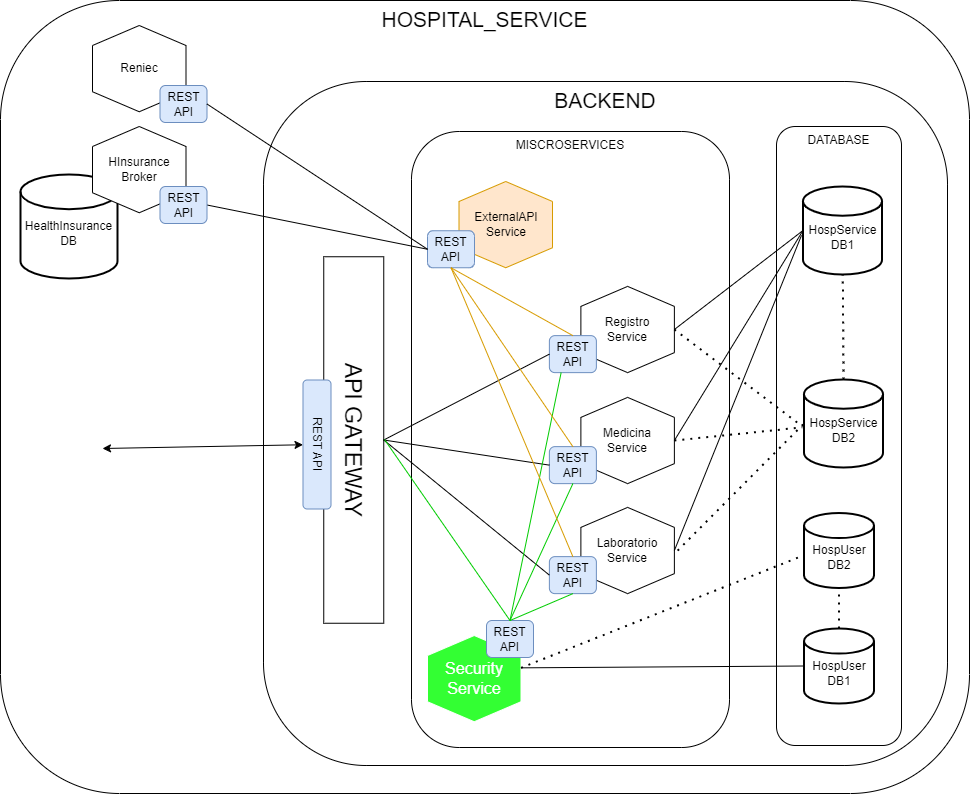

The diagram above was exported from draw.io. Its source (the exported page's mxGraphModel, read from the mxfile embedded in the PNG):
<mxGraphModel dx="1514" dy="2395" grid="0" gridSize="10" guides="1" tooltips="1" connect="1" arrows="1" fold="1" page="1" pageScale="1" pageWidth="1169" pageHeight="827" math="0" shadow="0">
  <root>
    <mxCell id="0" />
    <mxCell id="1" parent="0" />
    <mxCell id="bHPHHfO2CZvzxy4gqw6E-20" value="HOSPITAL_SERVICE" style="rounded=1;whiteSpace=wrap;html=1;verticalAlign=top;fontSize=21;" parent="1" vertex="1">
      <mxGeometry x="90" y="-1640" width="969" height="793" as="geometry" />
    </mxCell>
    <mxCell id="GjGWqWeIJYnCnlQUqHBn-18" value="BACKEND" style="rounded=1;whiteSpace=wrap;html=1;verticalAlign=top;fontSize=21;" parent="1" vertex="1">
      <mxGeometry x="353" y="-1559" width="684" height="684" as="geometry" />
    </mxCell>
    <mxCell id="bHPHHfO2CZvzxy4gqw6E-8" value="DATABASE" style="rounded=1;whiteSpace=wrap;html=1;verticalAlign=top;" parent="1" vertex="1">
      <mxGeometry x="866" y="-1514" width="125" height="619" as="geometry" />
    </mxCell>
    <mxCell id="bHPHHfO2CZvzxy4gqw6E-3" value="&lt;div&gt;&lt;br&gt;&lt;/div&gt;&lt;div&gt;HospService&lt;/div&gt;&lt;div&gt;DB1&lt;/div&gt;" style="strokeWidth=2;html=1;shape=mxgraph.flowchart.database;whiteSpace=wrap;" parent="1" vertex="1">
      <mxGeometry x="892.5" y="-1454" width="79" height="88" as="geometry" />
    </mxCell>
    <mxCell id="bHPHHfO2CZvzxy4gqw6E-6" value="" style="endArrow=none;dashed=1;html=1;dashPattern=1 3;strokeWidth=2;rounded=0;exitX=0.5;exitY=0;exitDx=0;exitDy=0;exitPerimeter=0;" parent="1" source="GjGWqWeIJYnCnlQUqHBn-23" target="bHPHHfO2CZvzxy4gqw6E-3" edge="1">
      <mxGeometry width="50" height="50" relative="1" as="geometry">
        <mxPoint x="932" y="-1267" as="sourcePoint" />
        <mxPoint x="934" y="-1212" as="targetPoint" />
      </mxGeometry>
    </mxCell>
    <mxCell id="bHPHHfO2CZvzxy4gqw6E-9" value="MISCROSERVICES" style="rounded=1;whiteSpace=wrap;html=1;verticalAlign=top;" parent="1" vertex="1">
      <mxGeometry x="501" y="-1509" width="318" height="616" as="geometry" />
    </mxCell>
    <mxCell id="bHPHHfO2CZvzxy4gqw6E-10" value="Registro&lt;br&gt;Service" style="shape=hexagon;perimeter=hexagonPerimeter2;whiteSpace=wrap;html=1;fixedSize=1;rotation=0;direction=south;flipH=0;flipV=1;" parent="1" vertex="1">
      <mxGeometry x="670.38" y="-1354.12" width="93.5" height="86.25" as="geometry" />
    </mxCell>
    <mxCell id="bHPHHfO2CZvzxy4gqw6E-11" value="Medicina &lt;br&gt;Service" style="shape=hexagon;perimeter=hexagonPerimeter2;whiteSpace=wrap;html=1;fixedSize=1;rotation=0;direction=south;flipH=0;flipV=1;" parent="1" vertex="1">
      <mxGeometry x="670.38" y="-1243.12" width="93.5" height="86.25" as="geometry" />
    </mxCell>
    <mxCell id="bHPHHfO2CZvzxy4gqw6E-12" value="Laboratorio Service" style="shape=hexagon;perimeter=hexagonPerimeter2;whiteSpace=wrap;html=1;fixedSize=1;rotation=0;direction=south;flipH=0;flipV=1;" parent="1" vertex="1">
      <mxGeometry x="670.38" y="-1133.12" width="93.5" height="86.25" as="geometry" />
    </mxCell>
    <mxCell id="bHPHHfO2CZvzxy4gqw6E-13" value="" style="endArrow=none;html=1;rounded=0;entryX=0;entryY=0.5;entryDx=0;entryDy=0;entryPerimeter=0;exitX=0.5;exitY=0;exitDx=0;exitDy=0;" parent="1" source="bHPHHfO2CZvzxy4gqw6E-10" target="bHPHHfO2CZvzxy4gqw6E-3" edge="1">
      <mxGeometry width="50" height="50" relative="1" as="geometry">
        <mxPoint x="758" y="-1271" as="sourcePoint" />
        <mxPoint x="860" y="-1289" as="targetPoint" />
      </mxGeometry>
    </mxCell>
    <mxCell id="bHPHHfO2CZvzxy4gqw6E-14" value="" style="endArrow=none;html=1;rounded=0;entryX=0;entryY=0.5;entryDx=0;entryDy=0;entryPerimeter=0;exitX=0.5;exitY=0;exitDx=0;exitDy=0;" parent="1" source="bHPHHfO2CZvzxy4gqw6E-11" target="bHPHHfO2CZvzxy4gqw6E-3" edge="1">
      <mxGeometry width="50" height="50" relative="1" as="geometry">
        <mxPoint x="796" y="-1302" as="sourcePoint" />
        <mxPoint x="904" y="-1277" as="targetPoint" />
      </mxGeometry>
    </mxCell>
    <mxCell id="bHPHHfO2CZvzxy4gqw6E-16" value="" style="endArrow=none;dashed=1;html=1;dashPattern=1 3;strokeWidth=2;rounded=0;exitX=0.5;exitY=0;exitDx=0;exitDy=0;entryX=-0.021;entryY=0.544;entryDx=0;entryDy=0;entryPerimeter=0;" parent="1" source="bHPHHfO2CZvzxy4gqw6E-11" target="GjGWqWeIJYnCnlQUqHBn-23" edge="1">
      <mxGeometry width="50" height="50" relative="1" as="geometry">
        <mxPoint x="950" y="-1135" as="sourcePoint" />
        <mxPoint x="897" y="-1229.5" as="targetPoint" />
      </mxGeometry>
    </mxCell>
    <mxCell id="bHPHHfO2CZvzxy4gqw6E-17" value="" style="endArrow=none;dashed=1;html=1;dashPattern=1 3;strokeWidth=2;rounded=0;entryX=0;entryY=0.5;entryDx=0;entryDy=0;entryPerimeter=0;exitX=0.499;exitY=-0.035;exitDx=0;exitDy=0;exitPerimeter=0;" parent="1" source="bHPHHfO2CZvzxy4gqw6E-12" target="GjGWqWeIJYnCnlQUqHBn-23" edge="1">
      <mxGeometry width="50" height="50" relative="1" as="geometry">
        <mxPoint x="786" y="-1092" as="sourcePoint" />
        <mxPoint x="897" y="-1229.5" as="targetPoint" />
      </mxGeometry>
    </mxCell>
    <mxCell id="bHPHHfO2CZvzxy4gqw6E-18" value="" style="endArrow=none;dashed=1;html=1;dashPattern=1 3;strokeWidth=2;rounded=0;exitX=0.5;exitY=0;exitDx=0;exitDy=0;" parent="1" source="bHPHHfO2CZvzxy4gqw6E-10" edge="1">
      <mxGeometry width="50" height="50" relative="1" as="geometry">
        <mxPoint x="786" y="-1312" as="sourcePoint" />
        <mxPoint x="892" y="-1214" as="targetPoint" />
      </mxGeometry>
    </mxCell>
    <mxCell id="bHPHHfO2CZvzxy4gqw6E-19" value="&lt;font style=&quot;font-size: 23px;&quot;&gt;API GATEWAY&lt;/font&gt;" style="rounded=0;whiteSpace=wrap;html=1;rotation=90;" parent="1" vertex="1">
      <mxGeometry x="260" y="-1230.5" width="366.5" height="60" as="geometry" />
    </mxCell>
    <mxCell id="bHPHHfO2CZvzxy4gqw6E-26" value="REST&lt;br&gt;API" style="rounded=1;whiteSpace=wrap;html=1;fillColor=#dae8fc;strokeColor=#6c8ebf;" parent="1" vertex="1">
      <mxGeometry x="638.88" y="-1304.87" width="47" height="37" as="geometry" />
    </mxCell>
    <mxCell id="bHPHHfO2CZvzxy4gqw6E-27" value="REST&lt;br&gt;API" style="rounded=1;whiteSpace=wrap;html=1;fillColor=#dae8fc;strokeColor=#6c8ebf;" parent="1" vertex="1">
      <mxGeometry x="638.88" y="-1193.87" width="47" height="37" as="geometry" />
    </mxCell>
    <mxCell id="bHPHHfO2CZvzxy4gqw6E-28" value="REST&lt;br&gt;API" style="rounded=1;whiteSpace=wrap;html=1;fillColor=#dae8fc;strokeColor=#6c8ebf;" parent="1" vertex="1">
      <mxGeometry x="638.88" y="-1083.87" width="47" height="37" as="geometry" />
    </mxCell>
    <mxCell id="bHPHHfO2CZvzxy4gqw6E-29" value="REST&amp;nbsp;API" style="rounded=1;whiteSpace=wrap;html=1;fillColor=#dae8fc;strokeColor=#6c8ebf;rotation=90;" parent="1" vertex="1">
      <mxGeometry x="342" y="-1210" width="129" height="28" as="geometry" />
    </mxCell>
    <mxCell id="bHPHHfO2CZvzxy4gqw6E-30" value="" style="endArrow=none;html=1;rounded=0;entryX=0;entryY=0.5;entryDx=0;entryDy=0;exitX=0.5;exitY=0;exitDx=0;exitDy=0;" parent="1" source="bHPHHfO2CZvzxy4gqw6E-19" target="bHPHHfO2CZvzxy4gqw6E-26" edge="1">
      <mxGeometry width="50" height="50" relative="1" as="geometry">
        <mxPoint x="582" y="-1218.75" as="sourcePoint" />
        <mxPoint x="632" y="-1268.75" as="targetPoint" />
      </mxGeometry>
    </mxCell>
    <mxCell id="bHPHHfO2CZvzxy4gqw6E-31" value="" style="endArrow=none;html=1;rounded=0;entryX=0;entryY=0.5;entryDx=0;entryDy=0;exitX=0.5;exitY=0;exitDx=0;exitDy=0;" parent="1" source="bHPHHfO2CZvzxy4gqw6E-19" target="bHPHHfO2CZvzxy4gqw6E-27" edge="1">
      <mxGeometry width="50" height="50" relative="1" as="geometry">
        <mxPoint x="584" y="-1190" as="sourcePoint" />
        <mxPoint x="671" y="-1277" as="targetPoint" />
      </mxGeometry>
    </mxCell>
    <mxCell id="bHPHHfO2CZvzxy4gqw6E-32" value="" style="endArrow=none;html=1;rounded=0;entryX=0;entryY=0.5;entryDx=0;entryDy=0;exitX=0.5;exitY=0;exitDx=0;exitDy=0;" parent="1" source="bHPHHfO2CZvzxy4gqw6E-19" target="bHPHHfO2CZvzxy4gqw6E-28" edge="1">
      <mxGeometry width="50" height="50" relative="1" as="geometry">
        <mxPoint x="594" y="-1180" as="sourcePoint" />
        <mxPoint x="681" y="-1267" as="targetPoint" />
      </mxGeometry>
    </mxCell>
    <mxCell id="GjGWqWeIJYnCnlQUqHBn-1" value="Security&lt;div&gt;Service&lt;/div&gt;" style="shape=hexagon;perimeter=hexagonPerimeter2;whiteSpace=wrap;html=1;fixedSize=1;rotation=0;direction=south;flipH=0;flipV=1;fillColor=#33FF33;strokeColor=#FFFFFF;fontSize=16;fontColor=#FFFFFF;" parent="1" vertex="1">
      <mxGeometry x="517" y="-1005" width="93.5" height="86.25" as="geometry" />
    </mxCell>
    <mxCell id="GjGWqWeIJYnCnlQUqHBn-2" value="REST&lt;br&gt;API" style="rounded=1;whiteSpace=wrap;html=1;fillColor=#dae8fc;strokeColor=#6c8ebf;" parent="1" vertex="1">
      <mxGeometry x="576" y="-1020" width="47" height="37" as="geometry" />
    </mxCell>
    <mxCell id="GjGWqWeIJYnCnlQUqHBn-4" value="" style="endArrow=none;html=1;rounded=0;strokeColor=#00CC00;exitX=0.5;exitY=0;exitDx=0;exitDy=0;entryX=0.5;entryY=1;entryDx=0;entryDy=0;" parent="1" source="GjGWqWeIJYnCnlQUqHBn-2" target="bHPHHfO2CZvzxy4gqw6E-28" edge="1">
      <mxGeometry width="50" height="50" relative="1" as="geometry">
        <mxPoint x="560.5" y="-1044" as="sourcePoint" />
        <mxPoint x="638" y="-1065" as="targetPoint" />
      </mxGeometry>
    </mxCell>
    <mxCell id="GjGWqWeIJYnCnlQUqHBn-5" value="" style="endArrow=none;html=1;rounded=0;exitX=0.5;exitY=0;exitDx=0;exitDy=0;entryX=0.5;entryY=1;entryDx=0;entryDy=0;strokeColor=#00CC00;" parent="1" source="GjGWqWeIJYnCnlQUqHBn-2" target="bHPHHfO2CZvzxy4gqw6E-27" edge="1">
      <mxGeometry width="50" height="50" relative="1" as="geometry">
        <mxPoint x="763" y="-1027" as="sourcePoint" />
        <mxPoint x="813" y="-1077" as="targetPoint" />
      </mxGeometry>
    </mxCell>
    <mxCell id="GjGWqWeIJYnCnlQUqHBn-6" value="" style="endArrow=none;html=1;rounded=0;strokeColor=#00CC00;exitX=0.25;exitY=1;exitDx=0;exitDy=0;entryX=0.5;entryY=0;entryDx=0;entryDy=0;" parent="1" source="bHPHHfO2CZvzxy4gqw6E-26" target="GjGWqWeIJYnCnlQUqHBn-2" edge="1">
      <mxGeometry width="50" height="50" relative="1" as="geometry">
        <mxPoint x="662" y="-1268" as="sourcePoint" />
        <mxPoint x="600" y="-1023" as="targetPoint" />
      </mxGeometry>
    </mxCell>
    <mxCell id="GjGWqWeIJYnCnlQUqHBn-8" value="&lt;div&gt;ExternalAPI&lt;/div&gt;&lt;div&gt;Service&lt;/div&gt;" style="shape=hexagon;perimeter=hexagonPerimeter2;whiteSpace=wrap;html=1;fixedSize=1;rotation=0;direction=south;flipH=0;flipV=1;fillColor=#ffe6cc;strokeColor=#d79b00;" parent="1" vertex="1">
      <mxGeometry x="548.5" y="-1459" width="93.5" height="86.25" as="geometry" />
    </mxCell>
    <mxCell id="GjGWqWeIJYnCnlQUqHBn-9" value="REST&lt;br&gt;API" style="rounded=1;whiteSpace=wrap;html=1;fillColor=#dae8fc;strokeColor=#6c8ebf;" parent="1" vertex="1">
      <mxGeometry x="517" y="-1409.75" width="47" height="37" as="geometry" />
    </mxCell>
    <mxCell id="GjGWqWeIJYnCnlQUqHBn-12" value="&lt;div&gt;&lt;br&gt;&lt;/div&gt;HospUser&lt;div&gt;DB1&lt;/div&gt;" style="strokeWidth=2;html=1;shape=mxgraph.flowchart.database;whiteSpace=wrap;" parent="1" vertex="1">
      <mxGeometry x="893.5" y="-1012" width="70" height="75" as="geometry" />
    </mxCell>
    <mxCell id="GjGWqWeIJYnCnlQUqHBn-13" value="" style="endArrow=none;html=1;rounded=0;entryX=0;entryY=0.5;entryDx=0;entryDy=0;entryPerimeter=0;exitX=0.375;exitY=0;exitDx=0;exitDy=0;" parent="1" source="GjGWqWeIJYnCnlQUqHBn-1" target="GjGWqWeIJYnCnlQUqHBn-12" edge="1">
      <mxGeometry width="50" height="50" relative="1" as="geometry">
        <mxPoint x="621" y="-1191" as="sourcePoint" />
        <mxPoint x="671" y="-1241" as="targetPoint" />
      </mxGeometry>
    </mxCell>
    <mxCell id="GjGWqWeIJYnCnlQUqHBn-14" value="" style="endArrow=none;html=1;rounded=0;entryX=0.5;entryY=1;entryDx=0;entryDy=0;exitX=0.5;exitY=0;exitDx=0;exitDy=0;strokeColor=#D79B00;" parent="1" source="bHPHHfO2CZvzxy4gqw6E-27" target="GjGWqWeIJYnCnlQUqHBn-9" edge="1">
      <mxGeometry width="50" height="50" relative="1" as="geometry">
        <mxPoint x="621" y="-1191" as="sourcePoint" />
        <mxPoint x="671" y="-1241" as="targetPoint" />
      </mxGeometry>
    </mxCell>
    <mxCell id="GjGWqWeIJYnCnlQUqHBn-15" value="" style="endArrow=none;html=1;rounded=0;entryX=0.5;entryY=1;entryDx=0;entryDy=0;exitX=0.5;exitY=0;exitDx=0;exitDy=0;strokeColor=#D79B00;" parent="1" source="bHPHHfO2CZvzxy4gqw6E-28" target="GjGWqWeIJYnCnlQUqHBn-9" edge="1">
      <mxGeometry width="50" height="50" relative="1" as="geometry">
        <mxPoint x="672" y="-1184" as="sourcePoint" />
        <mxPoint x="551" y="-1363" as="targetPoint" />
      </mxGeometry>
    </mxCell>
    <mxCell id="GjGWqWeIJYnCnlQUqHBn-16" value="" style="endArrow=none;html=1;rounded=0;entryX=0;entryY=0.5;entryDx=0;entryDy=0;exitX=1;exitY=0.5;exitDx=0;exitDy=0;" parent="1" source="GjGWqWeIJYnCnlQUqHBn-11" target="GjGWqWeIJYnCnlQUqHBn-9" edge="1">
      <mxGeometry width="50" height="50" relative="1" as="geometry">
        <mxPoint x="427" y="-1292" as="sourcePoint" />
        <mxPoint x="477" y="-1342" as="targetPoint" />
      </mxGeometry>
    </mxCell>
    <mxCell id="GjGWqWeIJYnCnlQUqHBn-19" value="" style="endArrow=classic;startArrow=classic;html=1;rounded=0;" parent="1" target="bHPHHfO2CZvzxy4gqw6E-29" edge="1">
      <mxGeometry width="50" height="50" relative="1" as="geometry">
        <mxPoint x="192" y="-1192" as="sourcePoint" />
        <mxPoint x="242" y="-1242" as="targetPoint" />
      </mxGeometry>
    </mxCell>
    <mxCell id="GjGWqWeIJYnCnlQUqHBn-20" value="&lt;div&gt;&lt;br&gt;&lt;/div&gt;HospUser&lt;div&gt;DB2&lt;/div&gt;" style="strokeWidth=2;html=1;shape=mxgraph.flowchart.database;whiteSpace=wrap;" parent="1" vertex="1">
      <mxGeometry x="893.5" y="-1127.4899999999998" width="70" height="75" as="geometry" />
    </mxCell>
    <mxCell id="GjGWqWeIJYnCnlQUqHBn-22" value="" style="endArrow=none;dashed=1;html=1;dashPattern=1 3;strokeWidth=2;rounded=0;" parent="1" source="GjGWqWeIJYnCnlQUqHBn-12" target="GjGWqWeIJYnCnlQUqHBn-20" edge="1">
      <mxGeometry width="50" height="50" relative="1" as="geometry">
        <mxPoint x="928.1" y="-1012" as="sourcePoint" />
        <mxPoint x="928" y="-1051" as="targetPoint" />
      </mxGeometry>
    </mxCell>
    <mxCell id="GjGWqWeIJYnCnlQUqHBn-23" value="&lt;div&gt;&lt;br&gt;&lt;/div&gt;&lt;div&gt;HospService&lt;/div&gt;&lt;div&gt;DB2&lt;/div&gt;" style="strokeWidth=2;html=1;shape=mxgraph.flowchart.database;whiteSpace=wrap;" parent="1" vertex="1">
      <mxGeometry x="893.5" y="-1261" width="79" height="88" as="geometry" />
    </mxCell>
    <mxCell id="GjGWqWeIJYnCnlQUqHBn-24" value="Reniec" style="shape=hexagon;perimeter=hexagonPerimeter2;whiteSpace=wrap;html=1;fixedSize=1;rotation=0;direction=south;flipH=0;flipV=1;" parent="1" vertex="1">
      <mxGeometry x="182" y="-1615" width="93.5" height="86.25" as="geometry" />
    </mxCell>
    <mxCell id="GjGWqWeIJYnCnlQUqHBn-25" value="REST&lt;br&gt;API" style="rounded=1;whiteSpace=wrap;html=1;fillColor=#dae8fc;strokeColor=#6c8ebf;" parent="1" vertex="1">
      <mxGeometry x="249.5" y="-1555" width="47" height="37" as="geometry" />
    </mxCell>
    <mxCell id="GjGWqWeIJYnCnlQUqHBn-26" value="" style="endArrow=none;html=1;rounded=0;entryX=0;entryY=0.5;entryDx=0;entryDy=0;exitX=1;exitY=0.5;exitDx=0;exitDy=0;" parent="1" source="GjGWqWeIJYnCnlQUqHBn-25" target="GjGWqWeIJYnCnlQUqHBn-9" edge="1">
      <mxGeometry width="50" height="50" relative="1" as="geometry">
        <mxPoint x="307" y="-1425" as="sourcePoint" />
        <mxPoint x="527" y="-1381" as="targetPoint" />
      </mxGeometry>
    </mxCell>
    <mxCell id="GjGWqWeIJYnCnlQUqHBn-27" value="" style="endArrow=none;html=1;rounded=0;exitX=0.5;exitY=0;exitDx=0;exitDy=0;strokeColor=#D79B00;entryX=0.5;entryY=1;entryDx=0;entryDy=0;" parent="1" source="bHPHHfO2CZvzxy4gqw6E-26" target="GjGWqWeIJYnCnlQUqHBn-9" edge="1">
      <mxGeometry width="50" height="50" relative="1" as="geometry">
        <mxPoint x="672" y="-1184" as="sourcePoint" />
        <mxPoint x="542" y="-1371" as="targetPoint" />
      </mxGeometry>
    </mxCell>
    <mxCell id="GjGWqWeIJYnCnlQUqHBn-28" value="&lt;div&gt;&lt;br&gt;&lt;/div&gt;&lt;div&gt;&lt;span style=&quot;background-color: initial;&quot;&gt;HealthInsurance&lt;/span&gt;&lt;br&gt;&lt;/div&gt;&lt;div&gt;DB&lt;/div&gt;" style="strokeWidth=2;html=1;shape=mxgraph.flowchart.database;whiteSpace=wrap;" parent="1" vertex="1">
      <mxGeometry x="110" y="-1466" width="97" height="104" as="geometry" />
    </mxCell>
    <mxCell id="GjGWqWeIJYnCnlQUqHBn-10" value="HInsurance&lt;div&gt;Broker&lt;/div&gt;" style="shape=hexagon;perimeter=hexagonPerimeter2;whiteSpace=wrap;html=1;fixedSize=1;rotation=0;direction=south;flipH=0;flipV=1;" parent="1" vertex="1">
      <mxGeometry x="182" y="-1514" width="93.5" height="86.25" as="geometry" />
    </mxCell>
    <mxCell id="GjGWqWeIJYnCnlQUqHBn-11" value="REST&lt;br&gt;API" style="rounded=1;whiteSpace=wrap;html=1;fillColor=#dae8fc;strokeColor=#6c8ebf;" parent="1" vertex="1">
      <mxGeometry x="249.5" y="-1454" width="47" height="37" as="geometry" />
    </mxCell>
    <mxCell id="wgKzdcR-ZQIZoV427moh-1" value="" style="endArrow=none;dashed=1;html=1;dashPattern=1 3;strokeWidth=2;rounded=0;entryX=-0.005;entryY=0.565;entryDx=0;entryDy=0;entryPerimeter=0;exitX=0.375;exitY=0;exitDx=0;exitDy=0;" edge="1" parent="1" source="GjGWqWeIJYnCnlQUqHBn-1" target="GjGWqWeIJYnCnlQUqHBn-20">
      <mxGeometry width="50" height="50" relative="1" as="geometry">
        <mxPoint x="777" y="-1080" as="sourcePoint" />
        <mxPoint x="904" y="-1207" as="targetPoint" />
      </mxGeometry>
    </mxCell>
    <mxCell id="wgKzdcR-ZQIZoV427moh-2" value="" style="endArrow=none;html=1;rounded=0;entryX=-0.019;entryY=0.555;entryDx=0;entryDy=0;entryPerimeter=0;exitX=0.5;exitY=0;exitDx=0;exitDy=0;" edge="1" parent="1" source="bHPHHfO2CZvzxy4gqw6E-12" target="bHPHHfO2CZvzxy4gqw6E-3">
      <mxGeometry width="50" height="50" relative="1" as="geometry">
        <mxPoint x="774" y="-1190" as="sourcePoint" />
        <mxPoint x="903" y="-1400" as="targetPoint" />
      </mxGeometry>
    </mxCell>
    <mxCell id="wgKzdcR-ZQIZoV427moh-3" value="" style="endArrow=none;html=1;rounded=0;entryX=0.5;entryY=0;entryDx=0;entryDy=0;strokeColor=#00CC00;" edge="1" parent="1" target="GjGWqWeIJYnCnlQUqHBn-2">
      <mxGeometry width="50" height="50" relative="1" as="geometry">
        <mxPoint x="474" y="-1201" as="sourcePoint" />
        <mxPoint x="499" y="-1241" as="targetPoint" />
      </mxGeometry>
    </mxCell>
  </root>
</mxGraphModel>